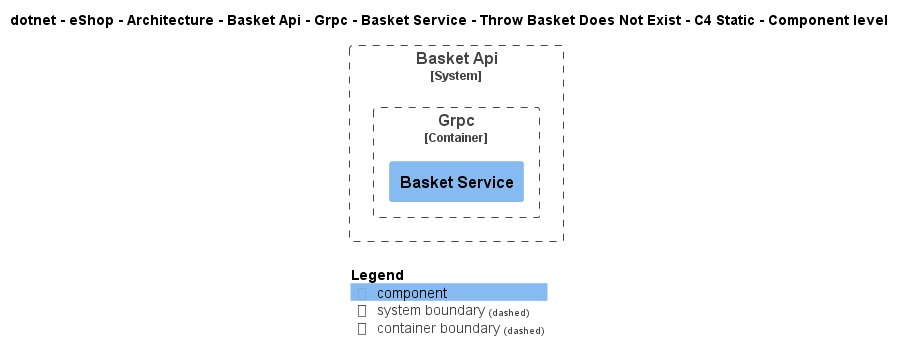

The diagram above was rendered by PlantUML. Its source (embedded in the PNG):
@startuml
!include ..\..\..\..\..\..\..\..\..\..\..\.c4s\C4_Component.puml

AddElementTag("c4interflow:lifecycle:new", $bgColor=green, $fontColor=#ffffff, $borderColor=green, $shadowing="False")
AddElementTag("c4interflow:lifecycle:changed", $bgColor=orange, $fontColor=#ffffff, $borderColor=orange, $shadowing="False")
AddElementTag("c4interflow:lifecycle:removed", $bgColor=red, $fontColor=#ffffff, $borderColor=red, $shadowing="False")

AddRelTag("c4interflow:lifecycle:new", $textColor=green, $lineColor=green)
AddRelTag("c4interflow:lifecycle:changed", $textColor=orange, $lineColor=orange)
AddRelTag("c4interflow:lifecycle:removed", $textColor=red, $lineColor=red)

SHOW_PERSON_PORTRAIT()
LAYOUT_TOP_DOWN()

skinparam linetype polyline

title dotnet - eShop - Architecture - Basket Api - Grpc - Basket Service - Throw Basket Does Not Exist - C4 Static - Component level


System_Boundary(dotnet.eShop.Architecture.SoftwareSystems.BasketApi, "Basket Api") {
    
Container_Boundary(dotnet.eShop.Architecture.SoftwareSystems.BasketApi.Containers.Grpc, "Grpc") {
    Component(dotnet.eShop.Architecture.SoftwareSystems.BasketApi.Containers.Grpc.Components.BasketService, "Basket Service", "", "")
}
}



SHOW_LEGEND()
@enduml